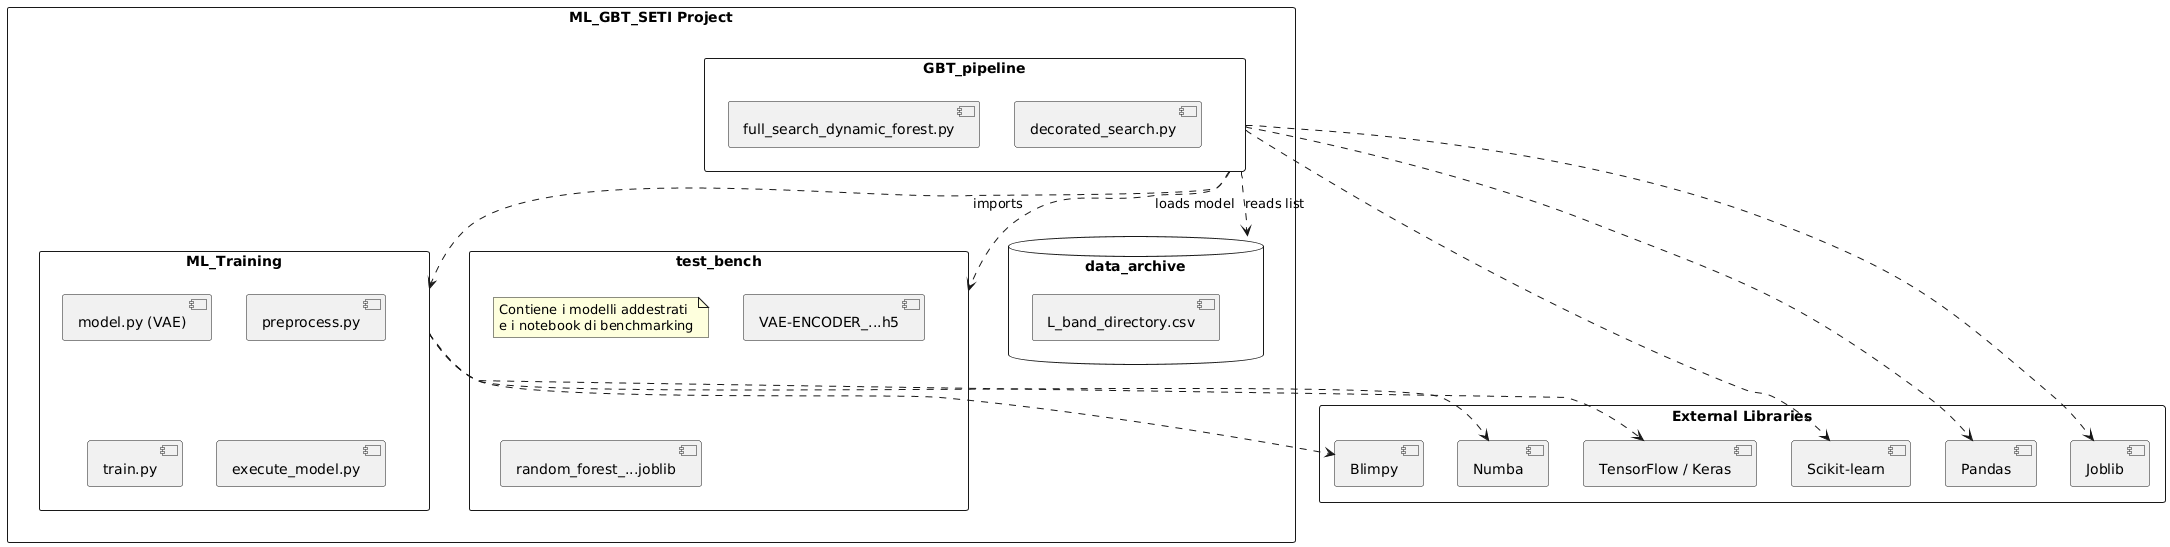

The diagram above was rendered by PlantUML. Its source (embedded in the PNG):
@startuml
skinparam packageStyle rectangle

' Librerie Esterne
package "External Libraries" as Ext {
  [TensorFlow / Keras]
  [Scikit-learn]
  [Blimpy]
  [Pandas]
  [Numba]
  [Joblib]
}

' Codice del Progetto
package "ML_GBT_SETI Project" {

  package "GBT_pipeline" as Pipeline {
    [full_search_dynamic_forest.py]
    [decorated_search.py]
  }

  package "ML_Training" as Training {
    [model.py (VAE)]
    [preprocess.py]
    [train.py]
    [execute_model.py]
  }

  package "test_bench" as TestBench {
    note "Contiene i modelli addestrati\ne i notebook di benchmarking" as N1
    [VAE-ENCODER_...h5]
    [random_forest_...joblib]
  }
  
  database "data_archive" as Data {
    [L_band_directory.csv]
  }
}

' Dipendenze
Pipeline ..> Training : imports
Pipeline ..> TestBench : loads model
Pipeline ..> Data : reads list

Pipeline ..> [Pandas]
Pipeline ..> [Joblib]
Pipeline ..> [Scikit-learn]

Training ..> [TensorFlow / Keras]
Training ..> [Numba]
Training ..> [Blimpy]
@enduml